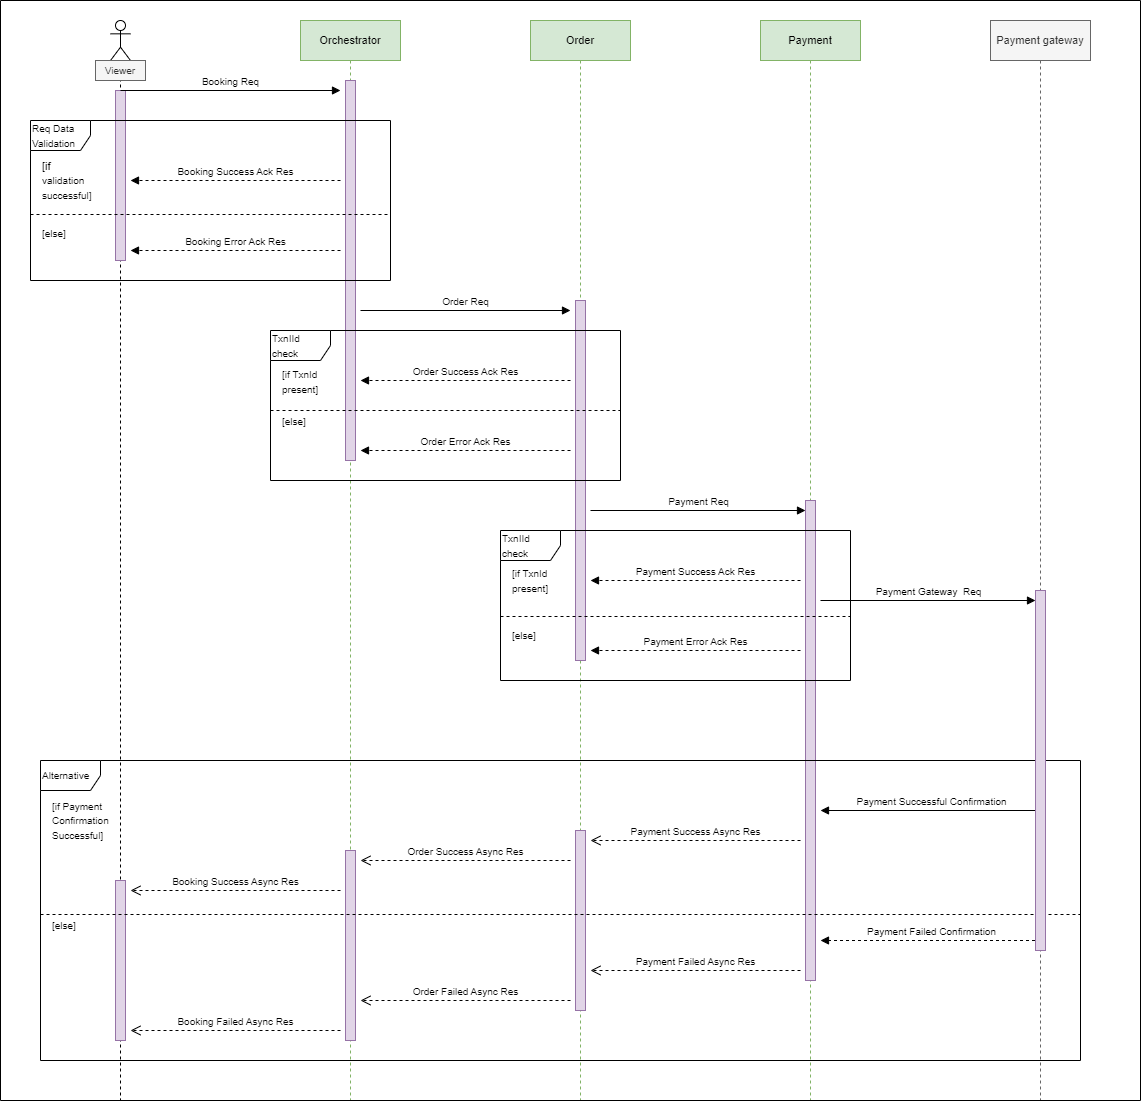

The diagram above was exported from draw.io. Its source (the exported page's mxGraphModel, read from the mxfile embedded in the PNG):
<mxGraphModel dx="1730" dy="532" grid="1" gridSize="10" guides="1" tooltips="1" connect="1" arrows="1" fold="1" page="1" pageScale="1" pageWidth="850" pageHeight="1100" math="0" shadow="0">
  <root>
    <mxCell id="0" />
    <mxCell id="1" parent="0" />
    <mxCell id="7W8U6ap6txaWTXHTcZ3n-2" value="" style="shape=umlLifeline;perimeter=lifelinePerimeter;whiteSpace=wrap;html=1;container=1;dropTarget=0;collapsible=0;recursiveResize=0;outlineConnect=0;portConstraint=eastwest;newEdgeStyle={&quot;curved&quot;:0,&quot;rounded&quot;:0};participant=umlActor;size=40;" parent="1" vertex="1">
      <mxGeometry x="90" y="80" width="20" height="1080" as="geometry" />
    </mxCell>
    <mxCell id="7W8U6ap6txaWTXHTcZ3n-60" value="" style="html=1;points=[[0,0,0,0,5],[0,1,0,0,-5],[1,0,0,0,5],[1,1,0,0,-5]];perimeter=orthogonalPerimeter;outlineConnect=0;targetShapes=umlLifeline;portConstraint=eastwest;newEdgeStyle={&quot;curved&quot;:0,&quot;rounded&quot;:0};fillColor=#e1d5e7;strokeColor=#9673a6;shadow=0;glass=0;" parent="7W8U6ap6txaWTXHTcZ3n-2" vertex="1">
      <mxGeometry x="5" y="860" width="10" height="160" as="geometry" />
    </mxCell>
    <mxCell id="7W8U6ap6txaWTXHTcZ3n-61" value="" style="html=1;points=[[0,0,0,0,5],[0,1,0,0,-5],[1,0,0,0,5],[1,1,0,0,-5]];perimeter=orthogonalPerimeter;outlineConnect=0;targetShapes=umlLifeline;portConstraint=eastwest;newEdgeStyle={&quot;curved&quot;:0,&quot;rounded&quot;:0};fillColor=#e1d5e7;strokeColor=#9673a6;shadow=0;glass=0;" parent="7W8U6ap6txaWTXHTcZ3n-2" vertex="1">
      <mxGeometry x="5" y="70" width="10" height="170" as="geometry" />
    </mxCell>
    <mxCell id="7W8U6ap6txaWTXHTcZ3n-4" value="&lt;font style=&quot;font-size: 11px;&quot;&gt;Orchestrator&lt;/font&gt;" style="shape=umlLifeline;perimeter=lifelinePerimeter;whiteSpace=wrap;html=1;container=1;dropTarget=0;collapsible=0;recursiveResize=0;outlineConnect=0;portConstraint=eastwest;newEdgeStyle={&quot;curved&quot;:0,&quot;rounded&quot;:0};fillColor=#d5e8d4;strokeColor=#82b366;" parent="1" vertex="1">
      <mxGeometry x="280" y="80" width="100" height="1080" as="geometry" />
    </mxCell>
    <mxCell id="7W8U6ap6txaWTXHTcZ3n-58" value="" style="html=1;points=[[0,0,0,0,5],[0,1,0,0,-5],[1,0,0,0,5],[1,1,0,0,-5]];perimeter=orthogonalPerimeter;outlineConnect=0;targetShapes=umlLifeline;portConstraint=eastwest;newEdgeStyle={&quot;curved&quot;:0,&quot;rounded&quot;:0};fillColor=#e1d5e7;strokeColor=#9673a6;shadow=0;glass=0;" parent="7W8U6ap6txaWTXHTcZ3n-4" vertex="1">
      <mxGeometry x="45" y="60" width="10" height="380" as="geometry" />
    </mxCell>
    <mxCell id="7W8U6ap6txaWTXHTcZ3n-59" value="" style="html=1;points=[[0,0,0,0,5],[0,1,0,0,-5],[1,0,0,0,5],[1,1,0,0,-5]];perimeter=orthogonalPerimeter;outlineConnect=0;targetShapes=umlLifeline;portConstraint=eastwest;newEdgeStyle={&quot;curved&quot;:0,&quot;rounded&quot;:0};fillColor=#e1d5e7;strokeColor=#9673a6;shadow=0;glass=0;" parent="7W8U6ap6txaWTXHTcZ3n-4" vertex="1">
      <mxGeometry x="45" y="830" width="10" height="190" as="geometry" />
    </mxCell>
    <mxCell id="7W8U6ap6txaWTXHTcZ3n-5" value="&lt;font style=&quot;font-size: 11px;&quot;&gt;Order&lt;/font&gt;" style="shape=umlLifeline;perimeter=lifelinePerimeter;whiteSpace=wrap;html=1;container=1;dropTarget=0;collapsible=0;recursiveResize=0;outlineConnect=0;portConstraint=eastwest;newEdgeStyle={&quot;curved&quot;:0,&quot;rounded&quot;:0};fillColor=#d5e8d4;strokeColor=#82b366;" parent="1" vertex="1">
      <mxGeometry x="510" y="80" width="100" height="1080" as="geometry" />
    </mxCell>
    <mxCell id="7W8U6ap6txaWTXHTcZ3n-55" value="" style="html=1;points=[[0,0,0,0,5],[0,1,0,0,-5],[1,0,0,0,5],[1,1,0,0,-5]];perimeter=orthogonalPerimeter;outlineConnect=0;targetShapes=umlLifeline;portConstraint=eastwest;newEdgeStyle={&quot;curved&quot;:0,&quot;rounded&quot;:0};fillColor=#e1d5e7;strokeColor=#9673a6;shadow=0;glass=0;" parent="7W8U6ap6txaWTXHTcZ3n-5" vertex="1">
      <mxGeometry x="45" y="280" width="10" height="360" as="geometry" />
    </mxCell>
    <mxCell id="7W8U6ap6txaWTXHTcZ3n-56" value="" style="html=1;points=[[0,0,0,0,5],[0,1,0,0,-5],[1,0,0,0,5],[1,1,0,0,-5]];perimeter=orthogonalPerimeter;outlineConnect=0;targetShapes=umlLifeline;portConstraint=eastwest;newEdgeStyle={&quot;curved&quot;:0,&quot;rounded&quot;:0};fillColor=#e1d5e7;strokeColor=#9673a6;shadow=0;glass=0;" parent="7W8U6ap6txaWTXHTcZ3n-5" vertex="1">
      <mxGeometry x="45" y="810" width="10" height="180" as="geometry" />
    </mxCell>
    <mxCell id="7W8U6ap6txaWTXHTcZ3n-6" value="&lt;font style=&quot;font-size: 11px;&quot;&gt;Payment&lt;/font&gt;" style="shape=umlLifeline;perimeter=lifelinePerimeter;whiteSpace=wrap;html=1;container=1;dropTarget=0;collapsible=0;recursiveResize=0;outlineConnect=0;portConstraint=eastwest;newEdgeStyle={&quot;curved&quot;:0,&quot;rounded&quot;:0};fillColor=#d5e8d4;strokeColor=#82b366;" parent="1" vertex="1">
      <mxGeometry x="740" y="80" width="100" height="1080" as="geometry" />
    </mxCell>
    <mxCell id="7W8U6ap6txaWTXHTcZ3n-53" value="" style="html=1;points=[[0,0,0,0,5],[0,1,0,0,-5],[1,0,0,0,5],[1,1,0,0,-5]];perimeter=orthogonalPerimeter;outlineConnect=0;targetShapes=umlLifeline;portConstraint=eastwest;newEdgeStyle={&quot;curved&quot;:0,&quot;rounded&quot;:0};perimeterSpacing=0;backgroundOutline=0;fillColor=#e1d5e7;strokeColor=#9673a6;" parent="7W8U6ap6txaWTXHTcZ3n-6" vertex="1">
      <mxGeometry x="45" y="480" width="10" height="480" as="geometry" />
    </mxCell>
    <mxCell id="7W8U6ap6txaWTXHTcZ3n-7" value="&lt;font style=&quot;font-size: 10px;&quot;&gt;Booking Req&lt;/font&gt;" style="html=1;verticalAlign=bottom;endArrow=block;curved=0;rounded=0;" parent="1" edge="1">
      <mxGeometry width="80" relative="1" as="geometry">
        <mxPoint x="100" y="150" as="sourcePoint" />
        <mxPoint x="320" y="150" as="targetPoint" />
      </mxGeometry>
    </mxCell>
    <mxCell id="7W8U6ap6txaWTXHTcZ3n-10" value="&lt;font style=&quot;font-size: 10px;&quot;&gt;Booking Success Ack Res&lt;/font&gt;" style="html=1;verticalAlign=bottom;endArrow=block;curved=0;rounded=0;dashed=1;" parent="1" edge="1">
      <mxGeometry width="80" relative="1" as="geometry">
        <mxPoint x="320" y="240" as="sourcePoint" />
        <mxPoint x="110" y="240" as="targetPoint" />
      </mxGeometry>
    </mxCell>
    <mxCell id="7W8U6ap6txaWTXHTcZ3n-12" value="&lt;font style=&quot;font-size: 10px;&quot;&gt;Booking Error Ack Res&lt;/font&gt;" style="html=1;verticalAlign=bottom;endArrow=block;curved=0;rounded=0;dashed=1;" parent="1" edge="1">
      <mxGeometry width="80" relative="1" as="geometry">
        <mxPoint x="320" y="310" as="sourcePoint" />
        <mxPoint x="110" y="310" as="targetPoint" />
        <mxPoint as="offset" />
      </mxGeometry>
    </mxCell>
    <mxCell id="7W8U6ap6txaWTXHTcZ3n-14" value="&lt;font style=&quot;font-size: 10px;&quot;&gt;Req Data Validation&lt;/font&gt;" style="shape=umlFrame;whiteSpace=wrap;html=1;pointerEvents=0;align=left;" parent="1" vertex="1">
      <mxGeometry x="10" y="180" width="360" height="160" as="geometry" />
    </mxCell>
    <mxCell id="7W8U6ap6txaWTXHTcZ3n-15" value="" style="line;strokeWidth=1;fillColor=none;align=left;verticalAlign=middle;spacingTop=-1;spacingLeft=3;spacingRight=3;rotatable=0;labelPosition=right;points=[];portConstraint=eastwest;strokeColor=inherit;dashed=1;" parent="1" vertex="1">
      <mxGeometry x="10" y="270" width="360" height="8" as="geometry" />
    </mxCell>
    <mxCell id="7W8U6ap6txaWTXHTcZ3n-16" value="&lt;font style=&quot;font-size: 11px;&quot;&gt;[if&amp;nbsp;&lt;/font&gt;&lt;div style=&quot;&quot;&gt;&lt;font style=&quot;font-size: 10px;&quot;&gt;validation&amp;nbsp;&lt;/font&gt;&lt;/div&gt;&lt;div style=&quot;&quot;&gt;&lt;font style=&quot;font-size: 10px;&quot;&gt;successful]&lt;/font&gt;&lt;/div&gt;" style="text;html=1;align=left;verticalAlign=middle;resizable=0;points=[];autosize=1;strokeColor=none;fillColor=none;" parent="1" vertex="1">
      <mxGeometry x="20" y="210" width="70" height="60" as="geometry" />
    </mxCell>
    <mxCell id="7W8U6ap6txaWTXHTcZ3n-17" value="&lt;font style=&quot;font-size: 10px;&quot;&gt;[else]&lt;/font&gt;" style="text;html=1;align=left;verticalAlign=middle;resizable=0;points=[];autosize=1;strokeColor=none;fillColor=none;" parent="1" vertex="1">
      <mxGeometry x="20" y="278" width="50" height="30" as="geometry" />
    </mxCell>
    <mxCell id="7W8U6ap6txaWTXHTcZ3n-18" value="&lt;font style=&quot;font-size: 10px;&quot;&gt;Order Req&lt;/font&gt;" style="html=1;verticalAlign=bottom;endArrow=block;curved=0;rounded=0;" parent="1" edge="1">
      <mxGeometry width="80" relative="1" as="geometry">
        <mxPoint x="340" y="370" as="sourcePoint" />
        <mxPoint x="550" y="370" as="targetPoint" />
      </mxGeometry>
    </mxCell>
    <mxCell id="7W8U6ap6txaWTXHTcZ3n-19" value="&lt;font style=&quot;font-size: 10px;&quot;&gt;Order Error Ack Res&lt;/font&gt;" style="html=1;verticalAlign=bottom;endArrow=block;curved=0;rounded=0;dashed=1;" parent="1" edge="1">
      <mxGeometry x="-0.0022" width="80" relative="1" as="geometry">
        <mxPoint x="550" y="510" as="sourcePoint" />
        <mxPoint x="340" y="510" as="targetPoint" />
        <mxPoint as="offset" />
      </mxGeometry>
    </mxCell>
    <mxCell id="7W8U6ap6txaWTXHTcZ3n-20" value="&lt;font style=&quot;font-size: 10px;&quot;&gt;TxnIId&amp;nbsp;&lt;/font&gt;&lt;div&gt;&lt;font style=&quot;font-size: 10px;&quot;&gt;check&lt;/font&gt;&lt;/div&gt;" style="shape=umlFrame;whiteSpace=wrap;html=1;pointerEvents=0;align=left;" parent="1" vertex="1">
      <mxGeometry x="250" y="390" width="350" height="150" as="geometry" />
    </mxCell>
    <mxCell id="7W8U6ap6txaWTXHTcZ3n-21" value="" style="line;strokeWidth=1;fillColor=none;align=left;verticalAlign=middle;spacingTop=-1;spacingLeft=3;spacingRight=3;rotatable=0;labelPosition=right;points=[];portConstraint=eastwest;strokeColor=inherit;dashed=1;" parent="1" vertex="1">
      <mxGeometry x="250" y="466" width="350" height="8" as="geometry" />
    </mxCell>
    <mxCell id="7W8U6ap6txaWTXHTcZ3n-22" value="&lt;font style=&quot;font-size: 10px;&quot;&gt;[if TxnId&amp;nbsp;&lt;/font&gt;&lt;div&gt;&lt;font style=&quot;font-size: 10px;&quot;&gt;present]&lt;/font&gt;&lt;/div&gt;" style="text;html=1;align=left;verticalAlign=middle;resizable=0;points=[];autosize=1;strokeColor=none;fillColor=none;" parent="1" vertex="1">
      <mxGeometry x="260" y="421" width="60" height="40" as="geometry" />
    </mxCell>
    <mxCell id="7W8U6ap6txaWTXHTcZ3n-23" value="&lt;font style=&quot;font-size: 10px;&quot;&gt;Order Success Ack Res&lt;/font&gt;" style="html=1;verticalAlign=bottom;endArrow=block;curved=0;rounded=0;dashed=1;" parent="1" edge="1">
      <mxGeometry width="80" relative="1" as="geometry">
        <mxPoint x="550" y="440" as="sourcePoint" />
        <mxPoint x="340" y="440" as="targetPoint" />
      </mxGeometry>
    </mxCell>
    <mxCell id="7W8U6ap6txaWTXHTcZ3n-24" value="&lt;font style=&quot;font-size: 10px;&quot;&gt;[else]&lt;/font&gt;" style="text;html=1;align=left;verticalAlign=middle;resizable=0;points=[];autosize=1;strokeColor=none;fillColor=none;" parent="1" vertex="1">
      <mxGeometry x="260" y="466" width="50" height="30" as="geometry" />
    </mxCell>
    <mxCell id="7W8U6ap6txaWTXHTcZ3n-25" value="&lt;font style=&quot;font-size: 10px;&quot;&gt;Payment Req&lt;/font&gt;" style="html=1;verticalAlign=bottom;endArrow=block;curved=0;rounded=0;" parent="1" edge="1">
      <mxGeometry width="80" relative="1" as="geometry">
        <mxPoint x="570" y="570" as="sourcePoint" />
        <mxPoint x="785" y="570" as="targetPoint" />
      </mxGeometry>
    </mxCell>
    <mxCell id="7W8U6ap6txaWTXHTcZ3n-26" value="&lt;font style=&quot;font-size: 10px;&quot;&gt;TxnIId&amp;nbsp;&lt;/font&gt;&lt;div&gt;&lt;font style=&quot;font-size: 10px;&quot;&gt;check&lt;/font&gt;&lt;/div&gt;" style="shape=umlFrame;whiteSpace=wrap;html=1;pointerEvents=0;align=left;" parent="1" vertex="1">
      <mxGeometry x="480" y="590" width="350" height="150" as="geometry" />
    </mxCell>
    <mxCell id="7W8U6ap6txaWTXHTcZ3n-27" value="&lt;font style=&quot;font-size: 10px;&quot;&gt;Payment Success Ack Res&lt;/font&gt;" style="html=1;verticalAlign=bottom;endArrow=block;curved=0;rounded=0;dashed=1;" parent="1" edge="1">
      <mxGeometry width="80" relative="1" as="geometry">
        <mxPoint x="780" y="640" as="sourcePoint" />
        <mxPoint x="570" y="640" as="targetPoint" />
      </mxGeometry>
    </mxCell>
    <mxCell id="7W8U6ap6txaWTXHTcZ3n-28" value="" style="line;strokeWidth=1;fillColor=none;align=left;verticalAlign=middle;spacingTop=-1;spacingLeft=3;spacingRight=3;rotatable=0;labelPosition=right;points=[];portConstraint=eastwest;strokeColor=inherit;dashed=1;" parent="1" vertex="1">
      <mxGeometry x="480" y="672" width="350" height="8" as="geometry" />
    </mxCell>
    <mxCell id="7W8U6ap6txaWTXHTcZ3n-29" value="&lt;font style=&quot;font-size: 10px;&quot;&gt;[if TxnId&amp;nbsp;&lt;/font&gt;&lt;div&gt;&lt;font style=&quot;font-size: 10px;&quot;&gt;present]&lt;/font&gt;&lt;/div&gt;" style="text;html=1;align=left;verticalAlign=middle;resizable=0;points=[];autosize=1;strokeColor=none;fillColor=none;" parent="1" vertex="1">
      <mxGeometry x="490" y="620" width="60" height="40" as="geometry" />
    </mxCell>
    <mxCell id="7W8U6ap6txaWTXHTcZ3n-30" value="&lt;font style=&quot;font-size: 10px;&quot;&gt;[else]&lt;/font&gt;" style="text;html=1;align=left;verticalAlign=middle;resizable=0;points=[];autosize=1;strokeColor=none;fillColor=none;" parent="1" vertex="1">
      <mxGeometry x="490" y="680" width="50" height="30" as="geometry" />
    </mxCell>
    <mxCell id="7W8U6ap6txaWTXHTcZ3n-31" value="&lt;font style=&quot;font-size: 10px;&quot;&gt;Payment Error Ack Res&lt;/font&gt;" style="html=1;verticalAlign=bottom;endArrow=block;curved=0;rounded=0;dashed=1;" parent="1" edge="1">
      <mxGeometry width="80" relative="1" as="geometry">
        <mxPoint x="780" y="710" as="sourcePoint" />
        <mxPoint x="570" y="710" as="targetPoint" />
      </mxGeometry>
    </mxCell>
    <mxCell id="7W8U6ap6txaWTXHTcZ3n-33" value="&lt;font style=&quot;font-size: 11px;&quot;&gt;Payment gateway&lt;/font&gt;" style="shape=umlLifeline;perimeter=lifelinePerimeter;whiteSpace=wrap;html=1;container=1;dropTarget=0;collapsible=0;recursiveResize=0;outlineConnect=0;portConstraint=eastwest;newEdgeStyle={&quot;curved&quot;:0,&quot;rounded&quot;:0};fillColor=#f5f5f5;strokeColor=#666666;fontColor=#333333;" parent="1" vertex="1">
      <mxGeometry x="970" y="80" width="100" height="1080" as="geometry" />
    </mxCell>
    <mxCell id="7W8U6ap6txaWTXHTcZ3n-34" value="&lt;span style=&quot;font-size: 10px;&quot;&gt;Payment Gateway&amp;nbsp; Req&lt;/span&gt;" style="html=1;verticalAlign=bottom;endArrow=block;curved=0;rounded=0;" parent="1" edge="1">
      <mxGeometry width="80" relative="1" as="geometry">
        <mxPoint x="800" y="660" as="sourcePoint" />
        <mxPoint x="1015" y="660" as="targetPoint" />
      </mxGeometry>
    </mxCell>
    <mxCell id="7W8U6ap6txaWTXHTcZ3n-35" value="&lt;font style=&quot;font-size: 10px;&quot;&gt;Payment Successful Confirmation&lt;/font&gt;" style="html=1;verticalAlign=bottom;endArrow=block;curved=0;rounded=0;" parent="1" edge="1">
      <mxGeometry x="-0.0022" width="80" relative="1" as="geometry">
        <mxPoint x="1020.5" y="870" as="sourcePoint" />
        <mxPoint x="800" y="870" as="targetPoint" />
        <mxPoint as="offset" />
      </mxGeometry>
    </mxCell>
    <mxCell id="7W8U6ap6txaWTXHTcZ3n-36" value="&lt;span style=&quot;font-size: 10px;&quot;&gt;Alternative&lt;/span&gt;" style="shape=umlFrame;whiteSpace=wrap;html=1;pointerEvents=0;align=left;width=60;height=30;" parent="1" vertex="1">
      <mxGeometry x="20" y="820" width="1040" height="300" as="geometry" />
    </mxCell>
    <mxCell id="7W8U6ap6txaWTXHTcZ3n-37" value="" style="line;strokeWidth=1;fillColor=none;align=left;verticalAlign=middle;spacingTop=-1;spacingLeft=3;spacingRight=3;rotatable=0;labelPosition=right;points=[];portConstraint=eastwest;strokeColor=inherit;dashed=1;" parent="1" vertex="1">
      <mxGeometry x="20" y="970" width="1040" height="8" as="geometry" />
    </mxCell>
    <mxCell id="7W8U6ap6txaWTXHTcZ3n-38" value="&lt;span style=&quot;font-size: 10px;&quot;&gt;[if Payment&lt;/span&gt;&lt;div&gt;&lt;span style=&quot;font-size: 10px;&quot;&gt;Confirmation&lt;/span&gt;&lt;div&gt;&lt;span style=&quot;font-size: 10px;&quot;&gt;Successful]&lt;/span&gt;&lt;/div&gt;&lt;/div&gt;" style="text;html=1;align=left;verticalAlign=middle;resizable=0;points=[];autosize=1;strokeColor=none;fillColor=none;" parent="1" vertex="1">
      <mxGeometry x="30" y="850" width="80" height="60" as="geometry" />
    </mxCell>
    <mxCell id="7W8U6ap6txaWTXHTcZ3n-39" value="&lt;font style=&quot;font-size: 10px;&quot;&gt;[else]&lt;/font&gt;" style="text;html=1;align=left;verticalAlign=middle;resizable=0;points=[];autosize=1;strokeColor=none;fillColor=none;" parent="1" vertex="1">
      <mxGeometry x="30" y="970" width="50" height="30" as="geometry" />
    </mxCell>
    <mxCell id="7W8U6ap6txaWTXHTcZ3n-40" value="&lt;font style=&quot;font-size: 10px;&quot;&gt;Payment Failed Confirmation&lt;/font&gt;" style="html=1;verticalAlign=bottom;endArrow=block;curved=0;rounded=0;dashed=1;" parent="1" edge="1">
      <mxGeometry x="-0.0022" width="80" relative="1" as="geometry">
        <mxPoint x="1020.5" y="1000" as="sourcePoint" />
        <mxPoint x="800" y="1000" as="targetPoint" />
        <mxPoint as="offset" />
      </mxGeometry>
    </mxCell>
    <mxCell id="7W8U6ap6txaWTXHTcZ3n-41" value="&lt;span style=&quot;font-size: 10px;&quot;&gt;Payment Success Async Res&lt;/span&gt;" style="html=1;verticalAlign=bottom;endArrow=open;dashed=1;endSize=8;curved=0;rounded=0;" parent="1" edge="1">
      <mxGeometry x="-0.0022" relative="1" as="geometry">
        <mxPoint x="780" y="900" as="sourcePoint" />
        <mxPoint x="570" y="900" as="targetPoint" />
        <mxPoint as="offset" />
      </mxGeometry>
    </mxCell>
    <mxCell id="7W8U6ap6txaWTXHTcZ3n-42" value="&lt;span style=&quot;font-size: 10px;&quot;&gt;Order Success Async Res&lt;/span&gt;" style="html=1;verticalAlign=bottom;endArrow=open;dashed=1;endSize=8;curved=0;rounded=0;" parent="1" edge="1">
      <mxGeometry relative="1" as="geometry">
        <mxPoint x="550" y="920" as="sourcePoint" />
        <mxPoint x="340" y="920" as="targetPoint" />
      </mxGeometry>
    </mxCell>
    <mxCell id="7W8U6ap6txaWTXHTcZ3n-43" value="&lt;span style=&quot;font-size: 10px;&quot;&gt;Booking Success Async Res&lt;/span&gt;" style="html=1;verticalAlign=bottom;endArrow=open;dashed=1;endSize=8;curved=0;rounded=0;" parent="1" edge="1">
      <mxGeometry relative="1" as="geometry">
        <mxPoint x="320" y="950" as="sourcePoint" />
        <mxPoint x="110" y="950" as="targetPoint" />
      </mxGeometry>
    </mxCell>
    <mxCell id="7W8U6ap6txaWTXHTcZ3n-47" value="&lt;span style=&quot;font-size: 10px;&quot;&gt;Payment Failed Async Res&lt;/span&gt;" style="html=1;verticalAlign=bottom;endArrow=open;dashed=1;endSize=8;curved=0;rounded=0;" parent="1" edge="1">
      <mxGeometry x="-0.0022" relative="1" as="geometry">
        <mxPoint x="780" y="1030" as="sourcePoint" />
        <mxPoint x="570" y="1030" as="targetPoint" />
        <mxPoint as="offset" />
      </mxGeometry>
    </mxCell>
    <mxCell id="7W8U6ap6txaWTXHTcZ3n-48" value="&lt;span style=&quot;font-size: 10px;&quot;&gt;Order Failed Async Res&lt;/span&gt;" style="html=1;verticalAlign=bottom;endArrow=open;dashed=1;endSize=8;curved=0;rounded=0;" parent="1" edge="1">
      <mxGeometry x="-0.0022" relative="1" as="geometry">
        <mxPoint x="550" y="1060" as="sourcePoint" />
        <mxPoint x="340" y="1060" as="targetPoint" />
        <mxPoint as="offset" />
      </mxGeometry>
    </mxCell>
    <mxCell id="7W8U6ap6txaWTXHTcZ3n-49" value="&lt;span style=&quot;font-size: 10px;&quot;&gt;Booking Failed Async Res&lt;/span&gt;" style="html=1;verticalAlign=bottom;endArrow=open;dashed=1;endSize=8;curved=0;rounded=0;" parent="1" edge="1">
      <mxGeometry relative="1" as="geometry">
        <mxPoint x="320" y="1090" as="sourcePoint" />
        <mxPoint x="110" y="1090" as="targetPoint" />
      </mxGeometry>
    </mxCell>
    <mxCell id="7W8U6ap6txaWTXHTcZ3n-50" value="&lt;font style=&quot;font-size: 10px;&quot;&gt;Viewer&lt;/font&gt;" style="html=1;whiteSpace=wrap;fillColor=#f5f5f5;strokeColor=#666666;fontColor=#333333;" parent="1" vertex="1">
      <mxGeometry x="75" y="120" width="50" height="20" as="geometry" />
    </mxCell>
    <mxCell id="7W8U6ap6txaWTXHTcZ3n-51" value="" style="html=1;points=[[0,0,0,0,5],[0,1,0,0,-5],[1,0,0,0,5],[1,1,0,0,-5]];perimeter=orthogonalPerimeter;outlineConnect=0;targetShapes=umlLifeline;portConstraint=eastwest;newEdgeStyle={&quot;curved&quot;:0,&quot;rounded&quot;:0};fillColor=#e1d5e7;strokeColor=#9673a6;" parent="1" vertex="1">
      <mxGeometry x="1015" y="650" width="10" height="360" as="geometry" />
    </mxCell>
    <mxCell id="7W8U6ap6txaWTXHTcZ3n-62" value="" style="swimlane;startSize=0;" parent="1" vertex="1">
      <mxGeometry x="-20" y="60" width="1140" height="1100" as="geometry" />
    </mxCell>
  </root>
</mxGraphModel>